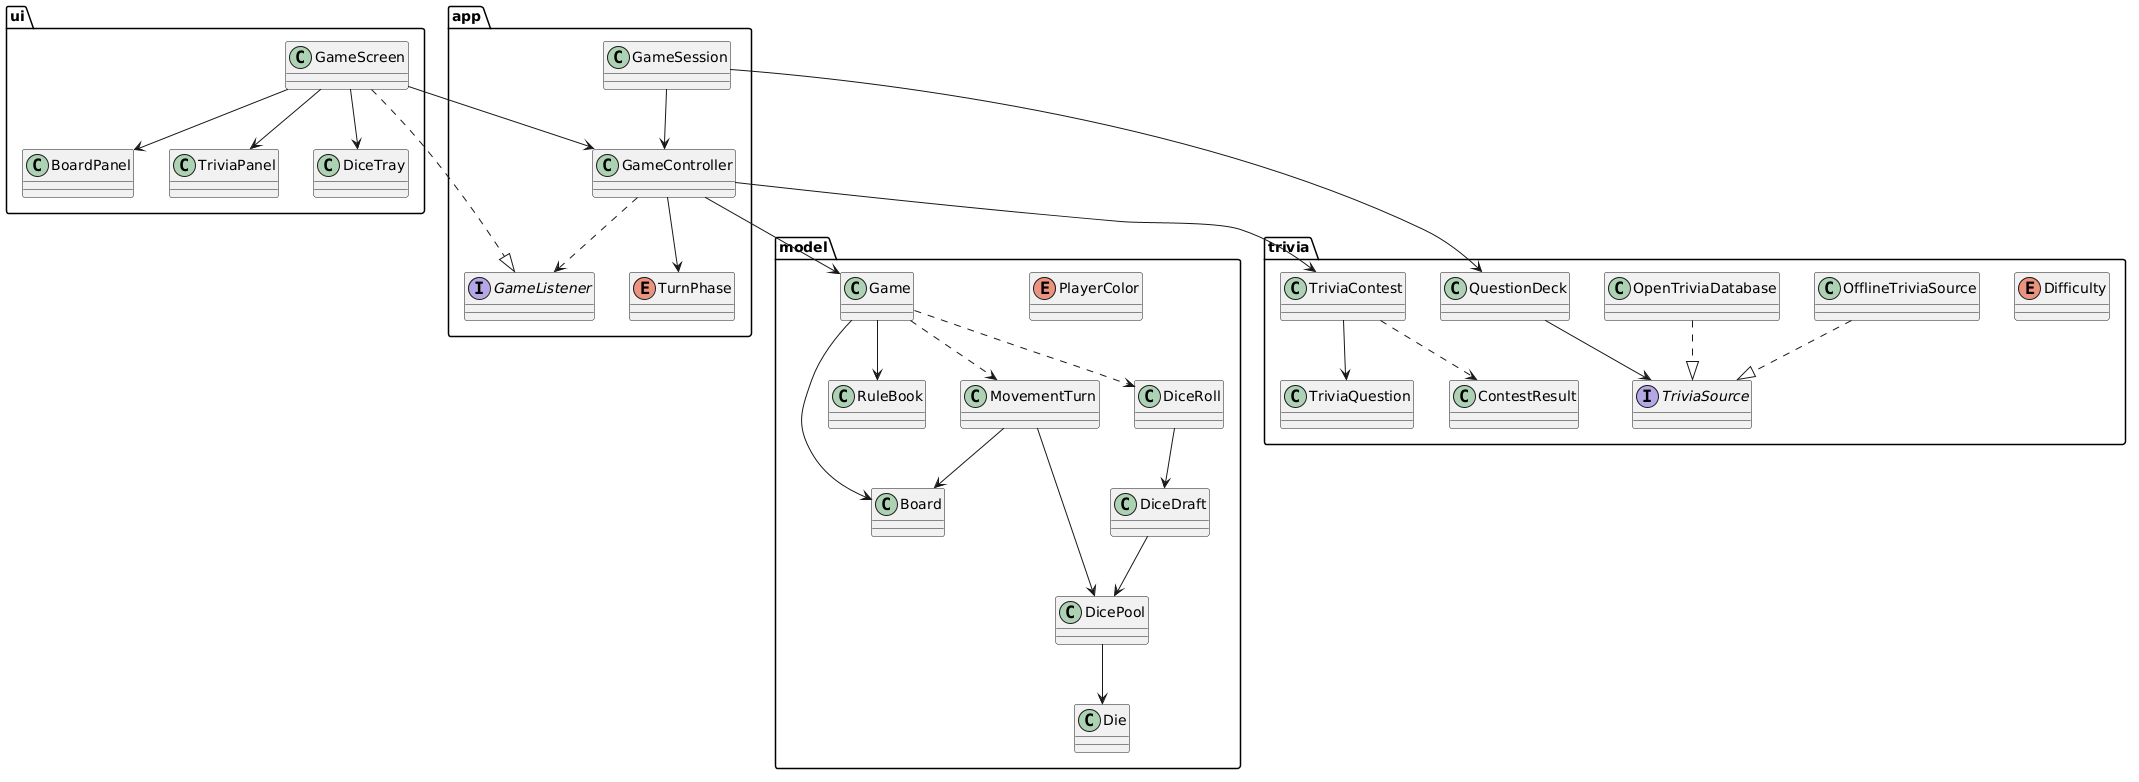

The diagram above was rendered by PlantUML. Its source (embedded in the PNG):
@startuml
skinparam classAttributeIconSize 0

package model {
  class Game
  class Board
  class RuleBook
  class MovementTurn
  class DiceRoll
  class DiceDraft
  class DicePool
  class Die
  enum PlayerColor

  Game --> Board
  Game --> RuleBook
  Game ..> DiceRoll
  Game ..> MovementTurn
  MovementTurn --> Board
  MovementTurn --> DicePool
  DiceRoll --> DiceDraft
  DiceDraft --> DicePool
  DicePool --> Die
}

package trivia {
  interface TriviaSource
  class QuestionDeck
  class TriviaQuestion
  class TriviaContest
  class ContestResult
  class OpenTriviaDatabase
  class OfflineTriviaSource
  enum Difficulty

  OpenTriviaDatabase ..|> TriviaSource
  OfflineTriviaSource ..|> TriviaSource
  QuestionDeck --> TriviaSource
  TriviaContest --> TriviaQuestion
  TriviaContest ..> ContestResult
}

package app {
  class GameController
  class GameSession
  interface GameListener
  enum TurnPhase

  GameSession --> GameController
  GameSession --> trivia.QuestionDeck
  GameController --> model.Game
  GameController --> trivia.TriviaContest
  GameController --> TurnPhase
  GameController ..> GameListener
}

package ui {
  class GameScreen
  class BoardPanel
  class TriviaPanel
  class DiceTray

  GameScreen ..|> app.GameListener
  GameScreen --> app.GameController
  GameScreen --> BoardPanel
  GameScreen --> TriviaPanel
  GameScreen --> DiceTray
}
@enduml